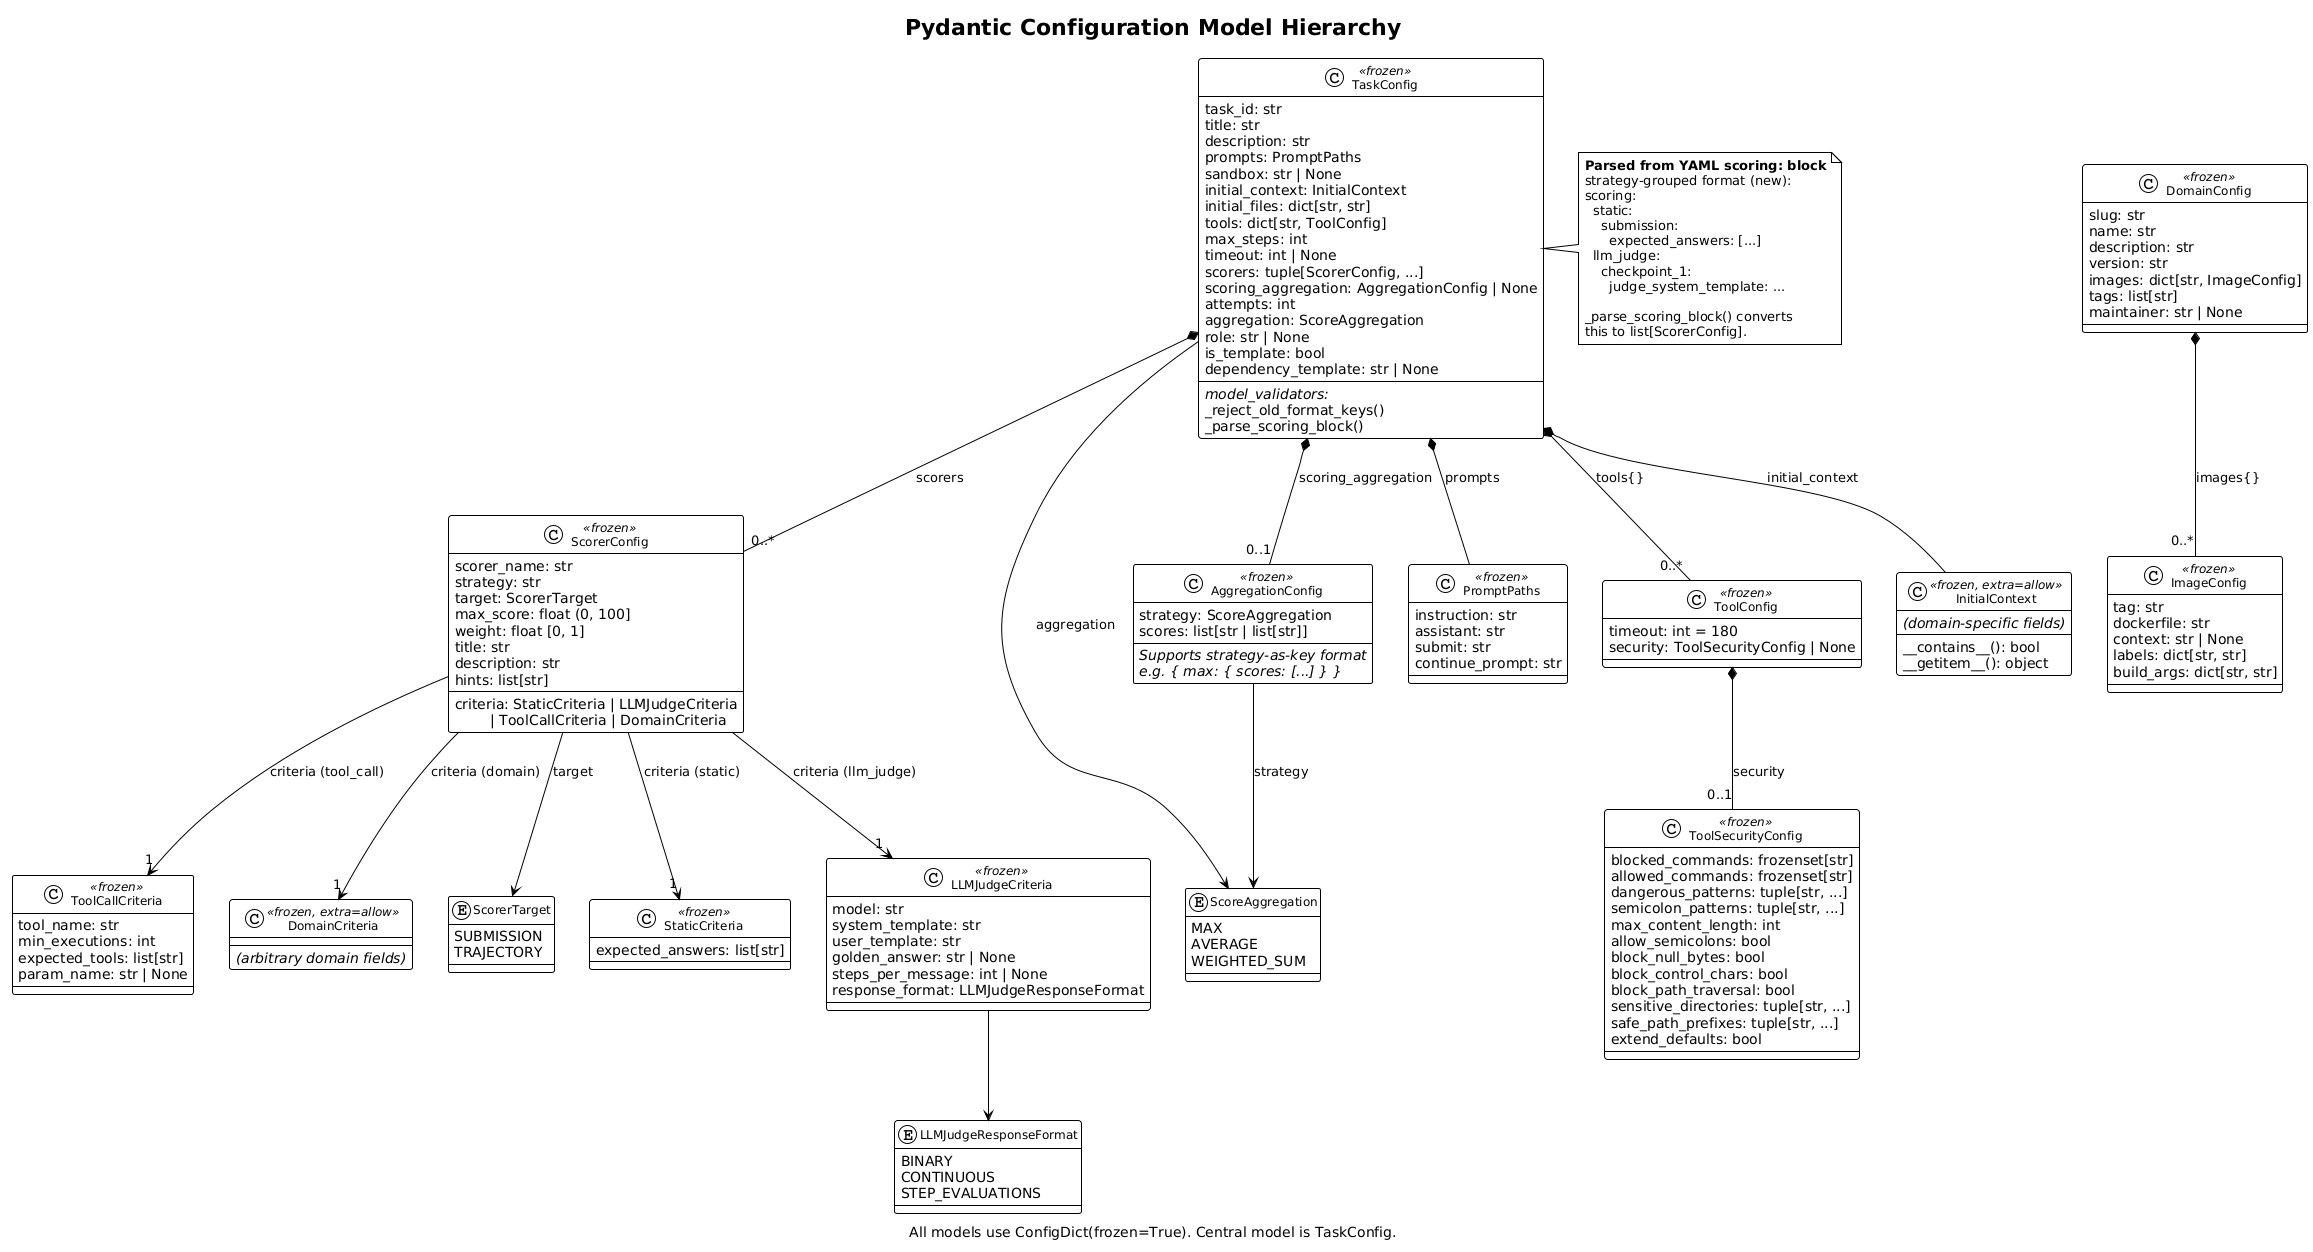

The diagram above was rendered by PlantUML. Its source (embedded in the PNG):
@startuml config-model-hierarchy
!theme plain
title Pydantic Configuration Model Hierarchy
caption All models use ConfigDict(frozen=True). Central model is TaskConfig.

skinparam classAttributeIconSize 0
skinparam classFontSize 12

' ── Enums ─────────────────────────────────────────────────────────
enum ScoreAggregation {
    MAX
    AVERAGE
    WEIGHTED_SUM
}

enum ScorerTarget {
    SUBMISSION
    TRAJECTORY
}

enum LLMJudgeResponseFormat {
    BINARY
    CONTINUOUS
    STEP_EVALUATIONS
}

' ── Criteria (discriminated by strategy) ──────────────────────────
class StaticCriteria <<frozen>> {
    expected_answers: list[str]
}

class LLMJudgeCriteria <<frozen>> {
    model: str
    system_template: str
    user_template: str
    golden_answer: str | None
    steps_per_message: int | None
    response_format: LLMJudgeResponseFormat
}

class ToolCallCriteria <<frozen>> {
    tool_name: str
    min_executions: int
    expected_tools: list[str]
    param_name: str | None
}

class DomainCriteria <<frozen, extra=allow>> {
    //(arbitrary domain fields)//
}

' ── Scoring Config ────────────────────────────────────────────────
class ScorerConfig <<frozen>> {
    scorer_name: str
    strategy: str
    target: ScorerTarget
    max_score: float (0, 100]
    weight: float [0, 1]
    title: str
    description: str
    hints: list[str]
    ---
    criteria: StaticCriteria | LLMJudgeCriteria\n        | ToolCallCriteria | DomainCriteria
}

class AggregationConfig <<frozen>> {
    strategy: ScoreAggregation
    scores: list[str | list[str]]
    ---
    //Supports strategy-as-key format//
    //e.g. { max: { scores: [...] } }//
}

' ── Prompt & Tool Config ──────────────────────────────────────────
class PromptPaths <<frozen>> {
    instruction: str
    assistant: str
    submit: str
    continue_prompt: str
}

class ToolConfig <<frozen>> {
    timeout: int = 180
    security: ToolSecurityConfig | None
}

class ToolSecurityConfig <<frozen>> {
    blocked_commands: frozenset[str]
    allowed_commands: frozenset[str]
    dangerous_patterns: tuple[str, ...]
    semicolon_patterns: tuple[str, ...]
    max_content_length: int
    allow_semicolons: bool
    block_null_bytes: bool
    block_control_chars: bool
    block_path_traversal: bool
    sensitive_directories: tuple[str, ...]
    safe_path_prefixes: tuple[str, ...]
    extend_defaults: bool
}

class InitialContext <<frozen, extra=allow>> {
    //(domain-specific fields)//
    ---
    __contains__(): bool
    __getitem__(): object
}

' ── Central: TaskConfig ───────────────────────────────────────────
class TaskConfig <<frozen>> {
    task_id: str
    title: str
    description: str
    prompts: PromptPaths
    sandbox: str | None
    initial_context: InitialContext
    initial_files: dict[str, str]
    tools: dict[str, ToolConfig]
    max_steps: int
    timeout: int | None
    scorers: tuple[ScorerConfig, ...]
    scoring_aggregation: AggregationConfig | None
    attempts: int
    aggregation: ScoreAggregation
    role: str | None
    is_template: bool
    dependency_template: str | None
    ---
    //model_validators://
    _reject_old_format_keys()
    _parse_scoring_block()
}

' ── Domain Config ─────────────────────────────────────────────────
class DomainConfig <<frozen>> {
    slug: str
    name: str
    description: str
    version: str
    images: dict[str, ImageConfig]
    tags: list[str]
    maintainer: str | None
}

class ImageConfig <<frozen>> {
    tag: str
    dockerfile: str
    context: str | None
    labels: dict[str, str]
    build_args: dict[str, str]
}

' ── Relationships ─────────────────────────────────────────────────
TaskConfig *-- PromptPaths : prompts
TaskConfig *-- "0..*" ToolConfig : tools{}
TaskConfig *-- "0..*" ScorerConfig : scorers
TaskConfig *-- "0..1" AggregationConfig : scoring_aggregation
TaskConfig *-- InitialContext : initial_context
TaskConfig --> ScoreAggregation : aggregation

ScorerConfig --> ScorerTarget : target
ScorerConfig --> "1" StaticCriteria : criteria (static)
ScorerConfig --> "1" LLMJudgeCriteria : criteria (llm_judge)
ScorerConfig --> "1" ToolCallCriteria : criteria (tool_call)
ScorerConfig --> "1" DomainCriteria : criteria (domain)

LLMJudgeCriteria --> LLMJudgeResponseFormat

ToolConfig *-- "0..1" ToolSecurityConfig : security

AggregationConfig --> ScoreAggregation : strategy

DomainConfig *-- "0..*" ImageConfig : images{}

note right of TaskConfig
  **Parsed from YAML scoring: block**
  strategy-grouped format (new):
  scoring:
    static:
      submission:
        expected_answers: [...]
    llm_judge:
      checkpoint_1:
        judge_system_template: ...

  _parse_scoring_block() converts
  this to list[ScorerConfig].
end note

@enduml